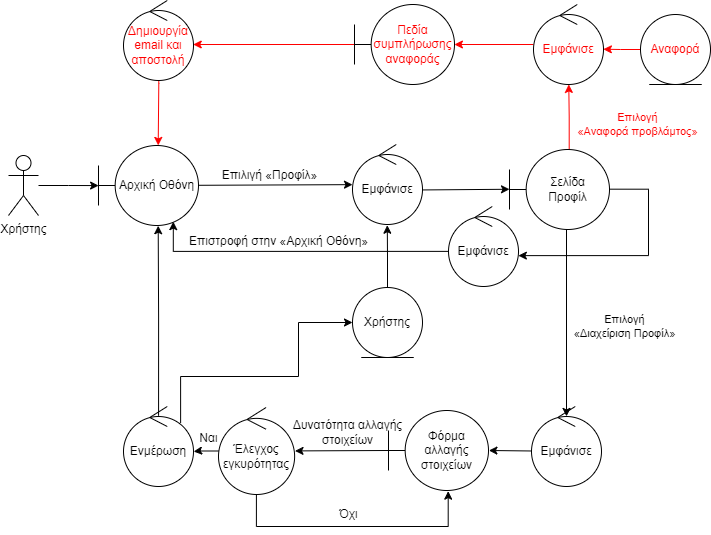

The diagram above was exported from draw.io. Its source (the exported page's mxGraphModel, read from the mxfile embedded in the PNG):
<mxGraphModel dx="712" dy="754" grid="1" gridSize="10" guides="0" tooltips="1" connect="1" arrows="1" fold="1" page="1" pageScale="1" pageWidth="1169" pageHeight="827" math="0" shadow="0">
  <root>
    <mxCell id="0" />
    <mxCell id="1" parent="0" />
    <mxCell id="8fHmE4mBbeniQbT8-BDE-7" style="rounded=0;orthogonalLoop=1;jettySize=auto;html=1;" parent="1" source="8fHmE4mBbeniQbT8-BDE-3" target="8fHmE4mBbeniQbT8-BDE-6" edge="1">
      <mxGeometry relative="1" as="geometry" />
    </mxCell>
    <mxCell id="XY9nkgYeev4wQx6YMOfc-2" style="edgeStyle=orthogonalEdgeStyle;rounded=0;orthogonalLoop=1;jettySize=auto;html=1;exitX=0.597;exitY=-0.004;exitDx=0;exitDy=0;exitPerimeter=0;entryX=0.504;entryY=0.999;entryDx=0;entryDy=0;entryPerimeter=0;strokeColor=#FF0000;" parent="1" source="8fHmE4mBbeniQbT8-BDE-31" target="8fHmE4mBbeniQbT8-BDE-39" edge="1">
      <mxGeometry relative="1" as="geometry" />
    </mxCell>
    <mxCell id="8fHmE4mBbeniQbT8-BDE-3" value="Αρχική Οθόνη" style="shape=umlBoundary;whiteSpace=wrap;html=1;" parent="1" vertex="1">
      <mxGeometry x="200" y="309" width="100" height="80" as="geometry" />
    </mxCell>
    <mxCell id="8fHmE4mBbeniQbT8-BDE-5" value="Επιλιγή «Προφίλ»" style="text;html=1;align=center;verticalAlign=middle;resizable=0;points=[];autosize=1;strokeColor=none;fillColor=none;" parent="1" vertex="1">
      <mxGeometry x="311" y="324" width="120" height="30" as="geometry" />
    </mxCell>
    <mxCell id="8fHmE4mBbeniQbT8-BDE-8" style="rounded=0;orthogonalLoop=1;jettySize=auto;html=1;entryX=0;entryY=0.497;entryDx=0;entryDy=0;entryPerimeter=0;exitX=1;exitY=0.568;exitDx=0;exitDy=0;exitPerimeter=0;" parent="1" source="8fHmE4mBbeniQbT8-BDE-6" target="8fHmE4mBbeniQbT8-BDE-31" edge="1">
      <mxGeometry relative="1" as="geometry">
        <mxPoint x="546" y="432" as="targetPoint" />
      </mxGeometry>
    </mxCell>
    <mxCell id="8fHmE4mBbeniQbT8-BDE-6" value="Εμφάνισε" style="ellipse;shape=umlControl;whiteSpace=wrap;html=1;" parent="1" vertex="1">
      <mxGeometry x="454" y="308" width="70" height="80" as="geometry" />
    </mxCell>
    <mxCell id="8fHmE4mBbeniQbT8-BDE-14" style="rounded=0;orthogonalLoop=1;jettySize=auto;html=1;entryX=0.5;entryY=0.124;entryDx=0;entryDy=0;entryPerimeter=0;exitX=0.57;exitY=0.988;exitDx=0;exitDy=0;exitPerimeter=0;" parent="1" source="8fHmE4mBbeniQbT8-BDE-31" target="8fHmE4mBbeniQbT8-BDE-13" edge="1">
      <mxGeometry relative="1" as="geometry">
        <mxPoint x="540" y="512" as="sourcePoint" />
      </mxGeometry>
    </mxCell>
    <mxCell id="8fHmE4mBbeniQbT8-BDE-12" value="&lt;span style=&quot;font-size: 11px;&quot;&gt;Επιλογή &lt;br&gt;«Διαχείριση Προφίλ»&lt;br style=&quot;font-size: 11px;&quot;&gt;&lt;/span&gt;" style="text;html=1;align=center;verticalAlign=middle;resizable=0;points=[];autosize=1;strokeColor=none;fillColor=none;rotation=0;fontSize=11;" parent="1" vertex="1">
      <mxGeometry x="661" y="470" width="130" height="40" as="geometry" />
    </mxCell>
    <mxCell id="8fHmE4mBbeniQbT8-BDE-16" style="rounded=0;orthogonalLoop=1;jettySize=auto;html=1;entryX=1.004;entryY=0.5;entryDx=0;entryDy=0;exitX=-0.004;exitY=0.556;exitDx=0;exitDy=0;exitPerimeter=0;entryPerimeter=0;" parent="1" source="8fHmE4mBbeniQbT8-BDE-13" target="XY9nkgYeev4wQx6YMOfc-12" edge="1">
      <mxGeometry relative="1" as="geometry">
        <mxPoint x="581" y="506" as="targetPoint" />
      </mxGeometry>
    </mxCell>
    <mxCell id="8fHmE4mBbeniQbT8-BDE-13" value="Εμφάνισε" style="ellipse;shape=umlControl;whiteSpace=wrap;html=1;" parent="1" vertex="1">
      <mxGeometry x="633" y="570" width="70" height="80" as="geometry" />
    </mxCell>
    <mxCell id="8fHmE4mBbeniQbT8-BDE-20" style="rounded=0;orthogonalLoop=1;jettySize=auto;html=1;exitX=0;exitY=0.5;exitDx=0;exitDy=0;entryX=1.005;entryY=0.499;entryDx=0;entryDy=0;entryPerimeter=0;exitPerimeter=0;" parent="1" source="XY9nkgYeev4wQx6YMOfc-12" target="g5RZmYr9h4SAPjkV9Qm7-1" edge="1">
      <mxGeometry relative="1" as="geometry">
        <mxPoint x="419.78999999999996" y="691.6800000000001" as="targetPoint" />
        <mxPoint x="501" y="506" as="sourcePoint" />
      </mxGeometry>
    </mxCell>
    <mxCell id="XY9nkgYeev4wQx6YMOfc-7" style="edgeStyle=orthogonalEdgeStyle;rounded=0;orthogonalLoop=1;jettySize=auto;html=1;exitX=1.002;exitY=0.496;exitDx=0;exitDy=0;exitPerimeter=0;entryX=0.998;entryY=0.614;entryDx=0;entryDy=0;entryPerimeter=0;" parent="1" source="8fHmE4mBbeniQbT8-BDE-31" target="XY9nkgYeev4wQx6YMOfc-14" edge="1">
      <mxGeometry relative="1" as="geometry">
        <mxPoint x="380" y="400" as="targetPoint" />
        <mxPoint x="549" y="574" as="sourcePoint" />
        <Array as="points">
          <mxPoint x="750" y="353" />
          <mxPoint x="750" y="419" />
        </Array>
      </mxGeometry>
    </mxCell>
    <mxCell id="8fHmE4mBbeniQbT8-BDE-36" style="edgeStyle=none;rounded=0;orthogonalLoop=1;jettySize=auto;html=1;entryX=0.592;entryY=0.006;entryDx=0;entryDy=0;entryPerimeter=0;" parent="1" edge="1">
      <mxGeometry relative="1" as="geometry">
        <mxPoint x="420" y="530" as="sourcePoint" />
      </mxGeometry>
    </mxCell>
    <mxCell id="8fHmE4mBbeniQbT8-BDE-26" style="edgeStyle=none;rounded=0;orthogonalLoop=1;jettySize=auto;html=1;entryX=1;entryY=0.538;entryDx=0;entryDy=0;entryPerimeter=0;exitX=-0.002;exitY=0.5;exitDx=0;exitDy=0;exitPerimeter=0;" parent="1" edge="1">
      <mxGeometry relative="1" as="geometry">
        <mxPoint x="204.79999999999995" y="490" as="sourcePoint" />
      </mxGeometry>
    </mxCell>
    <mxCell id="XY9nkgYeev4wQx6YMOfc-6" style="edgeStyle=orthogonalEdgeStyle;rounded=0;orthogonalLoop=1;jettySize=auto;html=1;strokeColor=#FF0000;exitX=0.504;exitY=1.002;exitDx=0;exitDy=0;exitPerimeter=0;entryX=0.597;entryY=-0.001;entryDx=0;entryDy=0;entryPerimeter=0;" parent="1" source="8fHmE4mBbeniQbT8-BDE-29" target="8fHmE4mBbeniQbT8-BDE-3" edge="1">
      <mxGeometry relative="1" as="geometry">
        <mxPoint x="260" y="310" as="targetPoint" />
        <Array as="points">
          <mxPoint x="260" y="247" />
          <mxPoint x="260" y="247" />
        </Array>
      </mxGeometry>
    </mxCell>
    <mxCell id="8fHmE4mBbeniQbT8-BDE-29" value="Δημιουργία email και αποστολή" style="ellipse;shape=umlControl;whiteSpace=wrap;html=1;strokeColor=#000000;fontColor=#ff0000;" parent="1" vertex="1">
      <mxGeometry x="225" y="164" width="70" height="80" as="geometry" />
    </mxCell>
    <mxCell id="8fHmE4mBbeniQbT8-BDE-31" value="Σελίδα&lt;br&gt;Προφίλ" style="shape=umlBoundary;whiteSpace=wrap;html=1;" parent="1" vertex="1">
      <mxGeometry x="611" y="313" width="100" height="80" as="geometry" />
    </mxCell>
    <mxCell id="-CVOwD3tGn-5zIsgCii8-2" style="edgeStyle=orthogonalEdgeStyle;rounded=0;orthogonalLoop=1;jettySize=auto;html=1;entryX=0.001;entryY=0.501;entryDx=0;entryDy=0;entryPerimeter=0;" parent="1" source="RerQNAX5vh5Kt1Qpt7ex-1" target="8fHmE4mBbeniQbT8-BDE-3" edge="1">
      <mxGeometry relative="1" as="geometry" />
    </mxCell>
    <mxCell id="RerQNAX5vh5Kt1Qpt7ex-1" value="Χρήστης" style="shape=umlActor;verticalLabelPosition=bottom;verticalAlign=top;html=1;flipH=0;flipV=0;" parent="1" vertex="1">
      <mxGeometry x="110" y="319" width="30" height="60" as="geometry" />
    </mxCell>
    <mxCell id="8fHmE4mBbeniQbT8-BDE-38" style="edgeStyle=none;rounded=0;orthogonalLoop=1;jettySize=auto;html=1;entryX=1;entryY=0.59;entryDx=0;entryDy=0;entryPerimeter=0;" parent="1" edge="1">
      <mxGeometry relative="1" as="geometry">
        <mxPoint x="300" y="607.2" as="targetPoint" />
      </mxGeometry>
    </mxCell>
    <mxCell id="XY9nkgYeev4wQx6YMOfc-4" style="edgeStyle=orthogonalEdgeStyle;rounded=0;orthogonalLoop=1;jettySize=auto;html=1;entryX=0.999;entryY=0.5;entryDx=0;entryDy=0;entryPerimeter=0;strokeColor=#FF0000;" parent="1" source="8fHmE4mBbeniQbT8-BDE-39" target="XY9nkgYeev4wQx6YMOfc-1" edge="1">
      <mxGeometry relative="1" as="geometry" />
    </mxCell>
    <mxCell id="8fHmE4mBbeniQbT8-BDE-39" value="Εμφάνισε" style="ellipse;shape=umlControl;whiteSpace=wrap;html=1;fontColor=#ff0000;strokeColor=#000000;" parent="1" vertex="1">
      <mxGeometry x="635" y="168" width="70" height="80" as="geometry" />
    </mxCell>
    <mxCell id="XY9nkgYeev4wQx6YMOfc-3" style="edgeStyle=orthogonalEdgeStyle;rounded=0;orthogonalLoop=1;jettySize=auto;html=1;entryX=0.998;entryY=0.559;entryDx=0;entryDy=0;entryPerimeter=0;strokeColor=#FF0000;" parent="1" source="8fHmE4mBbeniQbT8-BDE-40" target="8fHmE4mBbeniQbT8-BDE-39" edge="1">
      <mxGeometry relative="1" as="geometry" />
    </mxCell>
    <mxCell id="8fHmE4mBbeniQbT8-BDE-40" value="Αναφορά" style="ellipse;shape=umlEntity;whiteSpace=wrap;html=1;strokeColor=#000000;fontColor=#ff0000;" parent="1" vertex="1">
      <mxGeometry x="742" y="178" width="70" height="70" as="geometry" />
    </mxCell>
    <mxCell id="-CVOwD3tGn-5zIsgCii8-5" style="edgeStyle=orthogonalEdgeStyle;rounded=0;orthogonalLoop=1;jettySize=auto;html=1;entryX=1.002;entryY=0.563;entryDx=0;entryDy=0;entryPerimeter=0;" parent="1" source="g5RZmYr9h4SAPjkV9Qm7-1" target="-CVOwD3tGn-5zIsgCii8-4" edge="1">
      <mxGeometry relative="1" as="geometry" />
    </mxCell>
    <mxCell id="XY9nkgYeev4wQx6YMOfc-18" style="edgeStyle=orthogonalEdgeStyle;rounded=0;orthogonalLoop=1;jettySize=auto;html=1;entryX=0.597;entryY=1.008;entryDx=0;entryDy=0;entryPerimeter=0;exitX=0.498;exitY=0.999;exitDx=0;exitDy=0;exitPerimeter=0;" parent="1" source="g5RZmYr9h4SAPjkV9Qm7-1" target="XY9nkgYeev4wQx6YMOfc-12" edge="1">
      <mxGeometry relative="1" as="geometry">
        <Array as="points">
          <mxPoint x="358" y="690" />
          <mxPoint x="550" y="690" />
        </Array>
      </mxGeometry>
    </mxCell>
    <mxCell id="g5RZmYr9h4SAPjkV9Qm7-1" value="Έλεγχος&lt;br&gt;εγκυρότητας" style="ellipse;shape=umlControl;whiteSpace=wrap;html=1;" parent="1" vertex="1">
      <mxGeometry x="320" y="571" width="76.13" height="87" as="geometry" />
    </mxCell>
    <mxCell id="-CVOwD3tGn-5zIsgCii8-3" value="Δυνατότητα αλλαγής&lt;br&gt;στοιχείων" style="text;html=1;align=center;verticalAlign=middle;resizable=0;points=[];autosize=1;strokeColor=none;fillColor=none;" parent="1" vertex="1">
      <mxGeometry x="384" y="576" width="130" height="40" as="geometry" />
    </mxCell>
    <mxCell id="-CVOwD3tGn-5zIsgCii8-6" style="edgeStyle=orthogonalEdgeStyle;rounded=0;orthogonalLoop=1;jettySize=auto;html=1;entryX=0.597;entryY=1.003;entryDx=0;entryDy=0;entryPerimeter=0;exitX=0.501;exitY=0.116;exitDx=0;exitDy=0;exitPerimeter=0;" parent="1" source="-CVOwD3tGn-5zIsgCii8-4" target="8fHmE4mBbeniQbT8-BDE-3" edge="1">
      <mxGeometry relative="1" as="geometry" />
    </mxCell>
    <mxCell id="-CVOwD3tGn-5zIsgCii8-4" value="Ενμέρωση" style="ellipse;shape=umlControl;whiteSpace=wrap;html=1;" parent="1" vertex="1">
      <mxGeometry x="225" y="570" width="70" height="80" as="geometry" />
    </mxCell>
    <mxCell id="-CVOwD3tGn-5zIsgCii8-7" value="&lt;span style=&quot;font-size: 11px;&quot;&gt;Επιλογή &lt;br&gt;«Αναφορά προβλάμτος»&lt;br style=&quot;font-size: 11px;&quot;&gt;&lt;/span&gt;" style="text;html=1;align=center;verticalAlign=middle;resizable=0;points=[];autosize=1;strokeColor=none;fillColor=none;rotation=0;fontSize=11;fontColor=#ff0000;" parent="1" vertex="1">
      <mxGeometry x="669" y="268" width="140" height="40" as="geometry" />
    </mxCell>
    <mxCell id="XY9nkgYeev4wQx6YMOfc-5" style="edgeStyle=orthogonalEdgeStyle;rounded=0;orthogonalLoop=1;jettySize=auto;html=1;entryX=0.996;entryY=0.55;entryDx=0;entryDy=0;entryPerimeter=0;strokeColor=#FF0000;" parent="1" source="XY9nkgYeev4wQx6YMOfc-1" target="8fHmE4mBbeniQbT8-BDE-29" edge="1">
      <mxGeometry relative="1" as="geometry" />
    </mxCell>
    <mxCell id="XY9nkgYeev4wQx6YMOfc-1" value="&lt;font color=&quot;#ff0000&quot;&gt;Πεδία συμπλήρωσης αναφοράς&lt;/font&gt;" style="shape=umlBoundary;whiteSpace=wrap;html=1;" parent="1" vertex="1">
      <mxGeometry x="456" y="168" width="100" height="80" as="geometry" />
    </mxCell>
    <mxCell id="XY9nkgYeev4wQx6YMOfc-8" value="Επιστροφή στην «Αρχική Οθόνη»" style="text;html=1;align=center;verticalAlign=middle;resizable=0;points=[];autosize=1;strokeColor=none;fillColor=none;" parent="1" vertex="1">
      <mxGeometry x="280" y="390" width="200" height="30" as="geometry" />
    </mxCell>
    <mxCell id="XY9nkgYeev4wQx6YMOfc-11" style="edgeStyle=orthogonalEdgeStyle;rounded=0;orthogonalLoop=1;jettySize=auto;html=1;entryX=0.497;entryY=1.009;entryDx=0;entryDy=0;entryPerimeter=0;" parent="1" source="XY9nkgYeev4wQx6YMOfc-9" target="8fHmE4mBbeniQbT8-BDE-6" edge="1">
      <mxGeometry relative="1" as="geometry" />
    </mxCell>
    <mxCell id="XY9nkgYeev4wQx6YMOfc-9" value="Χρήστης" style="ellipse;shape=umlEntity;whiteSpace=wrap;html=1;" parent="1" vertex="1">
      <mxGeometry x="454" y="451" width="70" height="70" as="geometry" />
    </mxCell>
    <mxCell id="XY9nkgYeev4wQx6YMOfc-12" value="Φόρμα αλλαγής στοιχείων" style="shape=umlBoundary;whiteSpace=wrap;html=1;" parent="1" vertex="1">
      <mxGeometry x="490" y="574" width="100" height="80" as="geometry" />
    </mxCell>
    <mxCell id="XY9nkgYeev4wQx6YMOfc-15" style="rounded=0;orthogonalLoop=1;jettySize=auto;html=1;entryX=0.748;entryY=0.952;entryDx=0;entryDy=0;entryPerimeter=0;exitX=-0.004;exitY=0.561;exitDx=0;exitDy=0;exitPerimeter=0;edgeStyle=orthogonalEdgeStyle;" parent="1" source="XY9nkgYeev4wQx6YMOfc-14" edge="1">
      <mxGeometry relative="1" as="geometry">
        <mxPoint x="369.71999999999997" y="398.71999999999997" as="sourcePoint" />
        <mxPoint x="274.79999999999995" y="385.15999999999997" as="targetPoint" />
        <Array as="points">
          <mxPoint x="275" y="415" />
        </Array>
      </mxGeometry>
    </mxCell>
    <mxCell id="XY9nkgYeev4wQx6YMOfc-14" value="Εμφάνισε" style="ellipse;shape=umlControl;whiteSpace=wrap;html=1;" parent="1" vertex="1">
      <mxGeometry x="550" y="370" width="70" height="80" as="geometry" />
    </mxCell>
    <mxCell id="XY9nkgYeev4wQx6YMOfc-17" value="Ναι" style="text;html=1;align=center;verticalAlign=middle;resizable=0;points=[];autosize=1;strokeColor=none;fillColor=none;" parent="1" vertex="1">
      <mxGeometry x="290" y="587" width="40" height="30" as="geometry" />
    </mxCell>
    <mxCell id="XY9nkgYeev4wQx6YMOfc-19" value="Όχι" style="text;html=1;align=center;verticalAlign=middle;resizable=0;points=[];autosize=1;strokeColor=none;fillColor=none;" parent="1" vertex="1">
      <mxGeometry x="430" y="663" width="40" height="30" as="geometry" />
    </mxCell>
    <mxCell id="XY9nkgYeev4wQx6YMOfc-26" style="edgeStyle=orthogonalEdgeStyle;rounded=0;orthogonalLoop=1;jettySize=auto;html=1;entryX=0;entryY=0.5;entryDx=0;entryDy=0;exitX=0.816;exitY=0.205;exitDx=0;exitDy=0;exitPerimeter=0;" parent="1" source="-CVOwD3tGn-5zIsgCii8-4" target="XY9nkgYeev4wQx6YMOfc-9" edge="1">
      <mxGeometry relative="1" as="geometry">
        <mxPoint x="465" y="440" as="sourcePoint" />
        <mxPoint x="499" y="399" as="targetPoint" />
        <Array as="points">
          <mxPoint x="282" y="540" />
          <mxPoint x="400" y="540" />
          <mxPoint x="400" y="486" />
        </Array>
      </mxGeometry>
    </mxCell>
  </root>
</mxGraphModel>